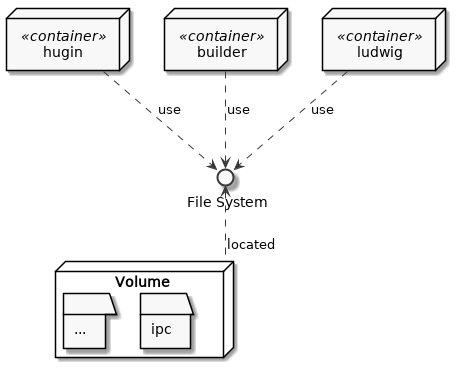

The diagram above was rendered by PlantUML. Its source (embedded in the PNG):
@startumlsc_modern
skinparam monochrome true
skinparam componentStyle uml2

interface "File System" as fs

node "Volume" {
    folder ipc
    folder "..."
}


node hugin <<container>> 
node builder <<container>>
node ludwig <<container>>

hugin ..> fs : use
builder ..> fs : use
ludwig ..> fs : use

fs <.. Volume : located

@enduml